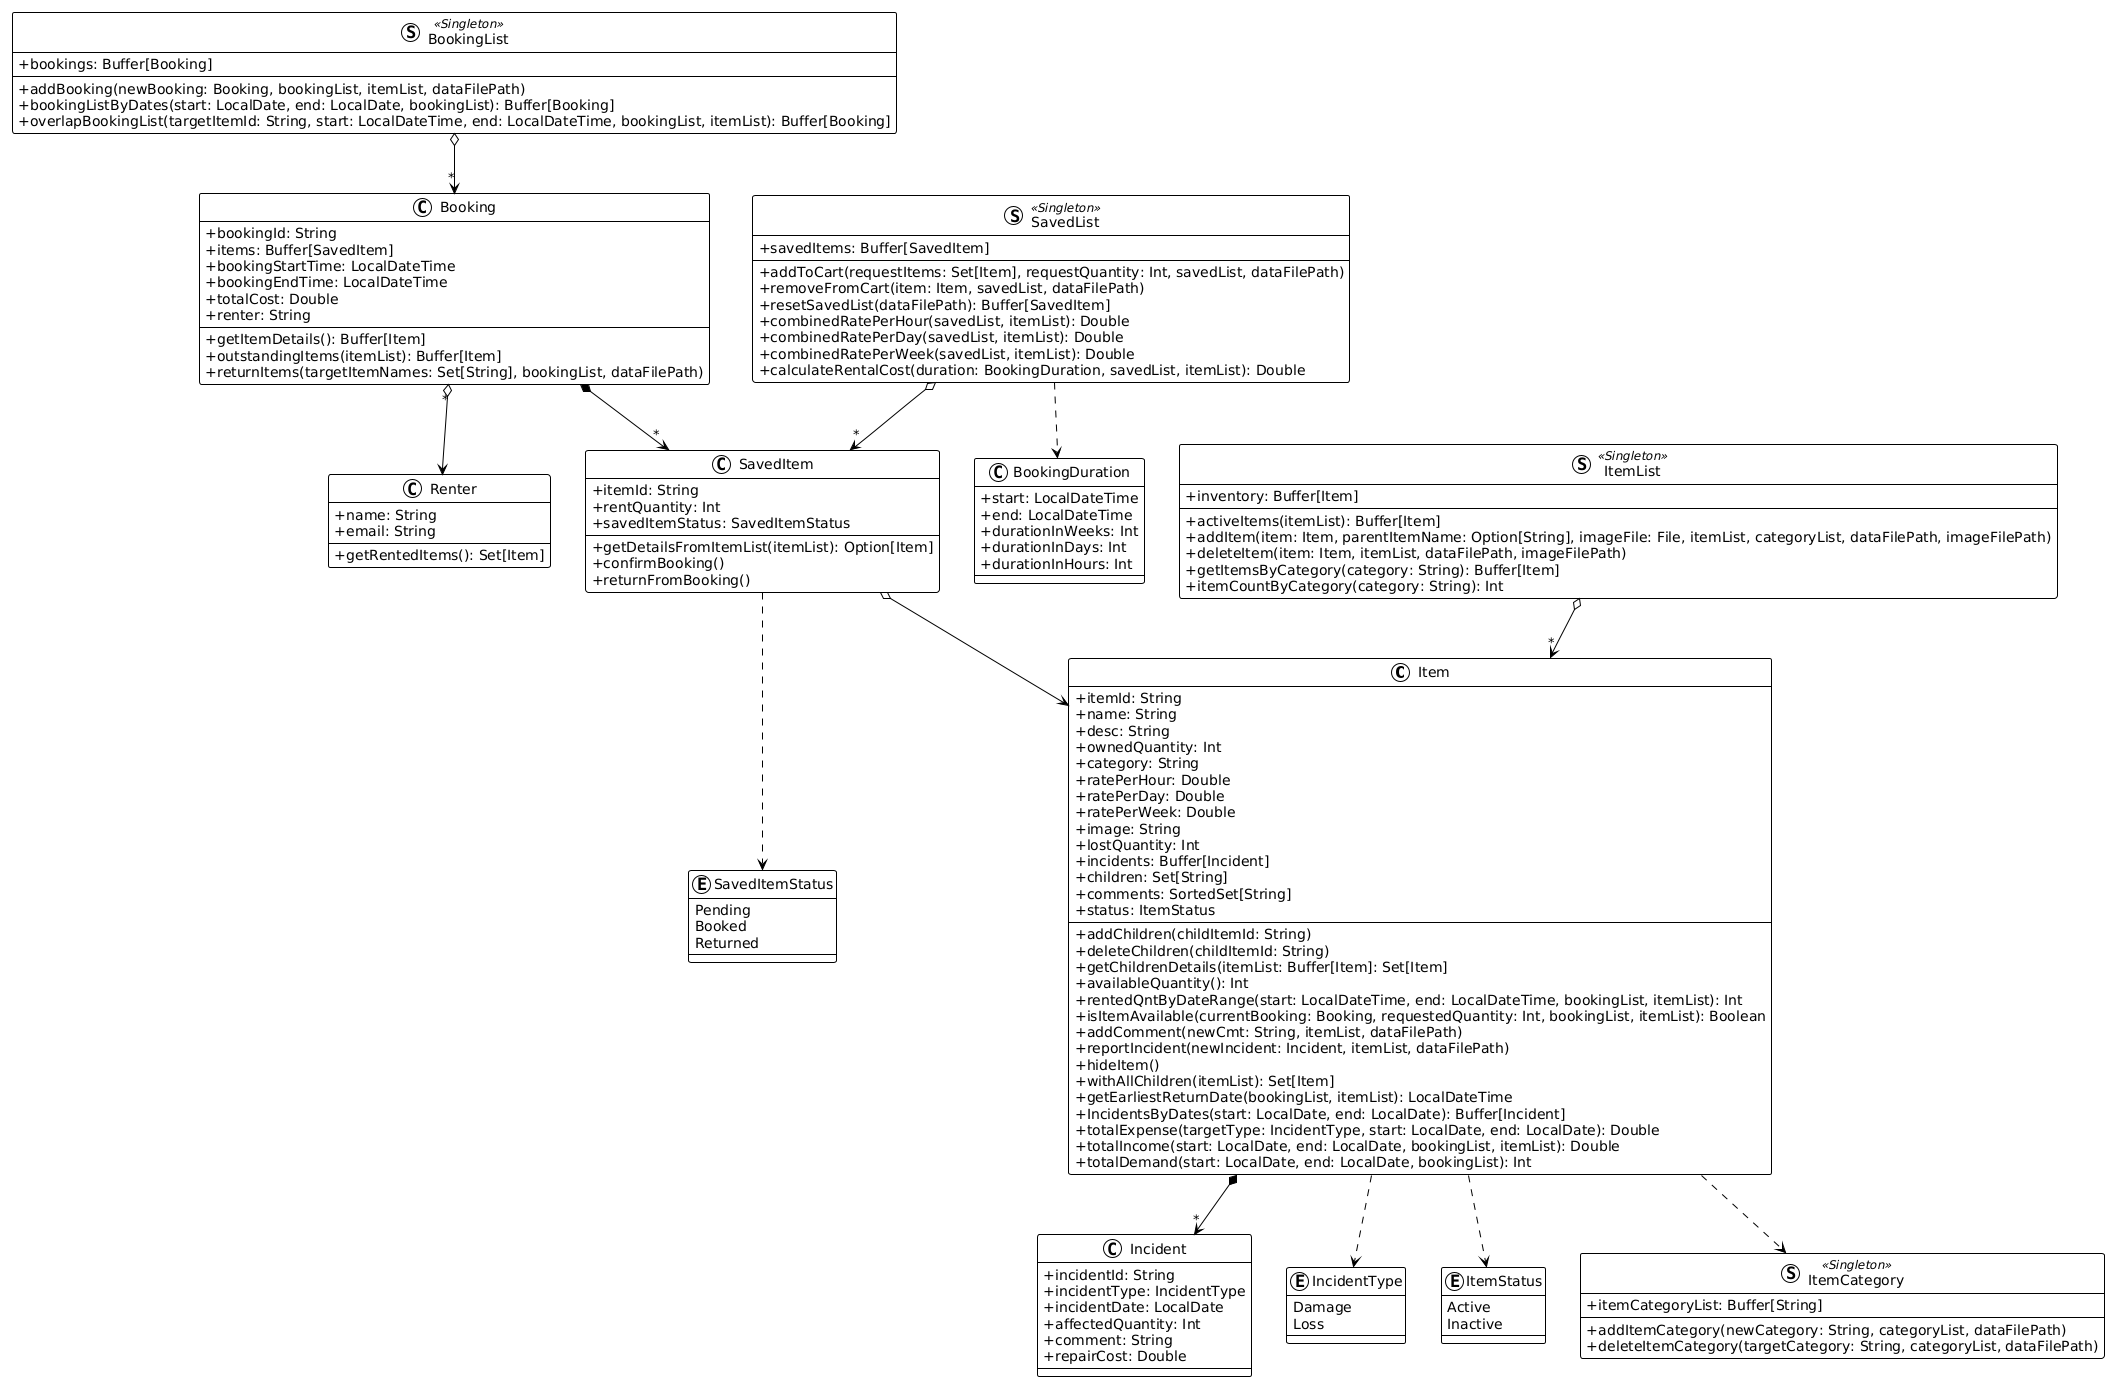

The diagram above was rendered by PlantUML. Its source (embedded in the PNG):
@startuml
!theme plain
skinparam classAttributeIconSize 0

class Item {
+itemId: String
+name: String
+desc: String
+ownedQuantity: Int
+category: String
+ratePerHour: Double
+ratePerDay: Double
+ratePerWeek: Double
+image: String
+lostQuantity: Int
+incidents: Buffer[Incident]
+children: Set[String]
+comments: SortedSet[String]
+status: ItemStatus

+addChildren(childItemId: String)
+deleteChildren(childItemId: String)
+getChildrenDetails(itemList: Buffer[Item]: Set[Item]
+availableQuantity(): Int
+rentedQntByDateRange(start: LocalDateTime, end: LocalDateTime, bookingList, itemList): Int
+isItemAvailable(currentBooking: Booking, requestedQuantity: Int, bookingList, itemList): Boolean
+addComment(newCmt: String, itemList, dataFilePath)
+reportIncident(newIncident: Incident, itemList, dataFilePath)
+hideItem()
+withAllChildren(itemList): Set[Item]
+getEarliestReturnDate(bookingList, itemList): LocalDateTime
+IncidentsByDates(start: LocalDate, end: LocalDate): Buffer[Incident]
+totalExpense(targetType: IncidentType, start: LocalDate, end: LocalDate): Double
+totalIncome(start: LocalDate, end: LocalDate, bookingList, itemList): Double
+totalDemand(start: LocalDate, end: LocalDate, bookingList): Int
}

class Booking {
+bookingId: String
+items: Buffer[SavedItem]
+bookingStartTime: LocalDateTime
+bookingEndTime: LocalDateTime
+totalCost: Double
+renter: String
+getItemDetails(): Buffer[Item]
+outstandingItems(itemList): Buffer[Item]
+returnItems(targetItemNames: Set[String], bookingList, dataFilePath)
}

class Incident {
+incidentId: String
+incidentType: IncidentType
+incidentDate: LocalDate
+affectedQuantity: Int
+comment: String
+repairCost: Double
}

class Renter {
+name: String
+email: String
+getRentedItems(): Set[Item]
}

class SavedItem {
+itemId: String
+rentQuantity: Int
+savedItemStatus: SavedItemStatus
+getDetailsFromItemList(itemList): Option[Item]
+confirmBooking()
+returnFromBooking()
}

enum IncidentType {
Damage
Loss
}

enum ItemStatus {
Active
Inactive
}

enum SavedItemStatus {
Pending
Booked
Returned
}

class ItemList << (S) Singleton >> {
+inventory: Buffer[Item]
+activeItems(itemList): Buffer[Item]
+addItem(item: Item, parentItemName: Option[String], imageFile: File, itemList, categoryList, dataFilePath, imageFilePath)
+deleteItem(item: Item, itemList, dataFilePath, imageFilePath)
+getItemsByCategory(category: String): Buffer[Item]
+itemCountByCategory(category: String): Int
}

class BookingList << (S) Singleton >> {
+bookings: Buffer[Booking]
+addBooking(newBooking: Booking, bookingList, itemList, dataFilePath)
+bookingListByDates(start: LocalDate, end: LocalDate, bookingList): Buffer[Booking]
+overlapBookingList(targetItemId: String, start: LocalDateTime, end: LocalDateTime, bookingList, itemList): Buffer[Booking]
}

class ItemCategory << (S) Singleton >> {
+itemCategoryList: Buffer[String]
+addItemCategory(newCategory: String, categoryList, dataFilePath)
+deleteItemCategory(targetCategory: String, categoryList, dataFilePath)
}

class SavedList << (S) Singleton >> {
+savedItems: Buffer[SavedItem]
+addToCart(requestItems: Set[Item], requestQuantity: Int, savedList, dataFilePath)
+removeFromCart(item: Item, savedList, dataFilePath)
+resetSavedList(dataFilePath): Buffer[SavedItem]
+combinedRatePerHour(savedList, itemList): Double
+combinedRatePerDay(savedList, itemList): Double
+combinedRatePerWeek(savedList, itemList): Double
+calculateRentalCost(duration: BookingDuration, savedList, itemList): Double
}

class BookingDuration {
+start: LocalDateTime
+end: LocalDateTime
+durationInWeeks: Int
+durationInDays: Int
+durationInHours: Int
}

Item ..> ItemStatus
SavedItem ..> SavedItemStatus
Item ..> IncidentType
Item *--> "*" Incident
SavedItem o--> Item
Booking *--> "*" SavedItem
BookingList o--> "*" Booking
ItemList o--> "*" Item
SavedList o--> "*" SavedItem
SavedList ..> BookingDuration
Booking "*" o--> Renter
Item ..> ItemCategory
@enduml